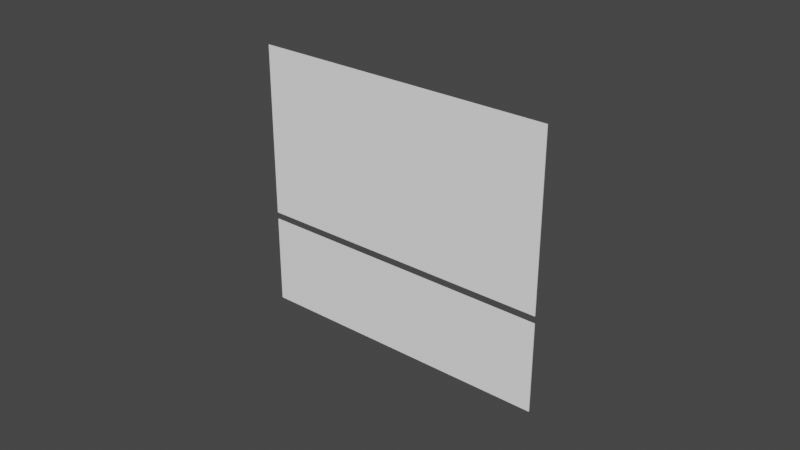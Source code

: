 # Source: int-regla-partes.blend  (saved by Blender 3.1.7; exported with 4.5.12 LTS)
import bpy
from mathutils import Matrix  # noqa: F401  (used for matrix-valued properties, if any)

bpy.ops.wm.read_factory_settings(use_empty=True)
scene = bpy.context.scene
scene.name = 'Scene'

# ---- collections
col_collection = bpy.data.collections.new('Collection'); scene.collection.children.link(col_collection)

# ---- materials (node trees are filled in below, after node groups)
mat_colornegro = bpy.data.materials.new('colorNegro')
mat_colornegro.alpha_threshold = 0.0
mat_colornegro.use_transparent_shadow = False
mat_colornegro.line_color = (0.0, 0.0, 0.0, 1.0)
mat_material_002 = bpy.data.materials.new('Material.002')
mat_material_002.use_transparent_shadow = False
mat_material_003 = bpy.data.materials.new('Material.003')
mat_material_003.use_transparent_shadow = False
mat_colorblanco_002 = bpy.data.materials.new('colorBlanco.002')
mat_colorblanco_002.use_transparent_shadow = False
mat_colorblanco_003 = bpy.data.materials.new('colorBlanco.003')
mat_colorblanco_003.use_transparent_shadow = False

# ---- material node trees
mat_colornegro.use_nodes = True; mat_colornegro.node_tree.nodes.clear()
_N = mat_colornegro.node_tree.nodes; _L = mat_colornegro.node_tree.links
n0 = _N.new('ShaderNodeOutputMaterial'); n0.name = 'Material Output'; n0.location = (300, 300)
n1 = _N.new('ShaderNodeBsdfPrincipled'); n1.name = 'Principled BSDF'; n1.location = (10, 300)
n1.distribution = 'GGX'
n1.subsurface_method = 'RANDOM_WALK_SKIN'
n1.inputs[0].default_value = (0.0, 0.0001384, 0.005333, 1.0)
n1.inputs[2].default_value = 0.4
n1.inputs[3].default_value = 1.45
n1.inputs[27].default_value = (0.0, 0.0, 0.0, 1.0)
n1.inputs[28].default_value = 1.0
_L.new(n1.outputs[0], n0.inputs[0])
n0.is_active_output = True
mat_material_002.use_nodes = True; mat_material_002.node_tree.nodes.clear()
_N = mat_material_002.node_tree.nodes; _L = mat_material_002.node_tree.links
n0 = _N.new('ShaderNodeBsdfPrincipled'); n0.name = 'Principled BSDF'; n0.location = (10, 300)
n0.distribution = 'GGX'
n0.subsurface_method = 'RANDOM_WALK_SKIN'
n0.inputs[0].default_value = (0.0, 0.0, 0.0, 1.0)
n0.inputs[3].default_value = 1.45
n0.inputs[27].default_value = (0.0, 0.0, 0.0, 1.0)
n0.inputs[28].default_value = 1.0
n1 = _N.new('ShaderNodeOutputMaterial'); n1.name = 'Material Output'; n1.location = (300, 300)
_L.new(n0.outputs[0], n1.inputs[0])
n1.is_active_output = True
mat_material_003.use_nodes = True; mat_material_003.node_tree.nodes.clear()
_N = mat_material_003.node_tree.nodes; _L = mat_material_003.node_tree.links
n0 = _N.new('ShaderNodeBsdfPrincipled'); n0.name = 'Principled BSDF'; n0.location = (10, 300)
n0.distribution = 'GGX'
n0.subsurface_method = 'RANDOM_WALK_SKIN'
n0.inputs[0].default_value = (0.0, 0.0, 0.0, 1.0)
n0.inputs[3].default_value = 1.45
n0.inputs[27].default_value = (0.0, 0.0, 0.0, 1.0)
n0.inputs[28].default_value = 1.0
n1 = _N.new('ShaderNodeOutputMaterial'); n1.name = 'Material Output'; n1.location = (300, 300)
_L.new(n0.outputs[0], n1.inputs[0])
n1.is_active_output = True
mat_colorblanco_002.use_nodes = True; mat_colorblanco_002.node_tree.nodes.clear()
_N = mat_colorblanco_002.node_tree.nodes; _L = mat_colorblanco_002.node_tree.links
n0 = _N.new('ShaderNodeBsdfPrincipled'); n0.name = 'Principled BSDF'; n0.location = (10, 300)
n0.distribution = 'GGX'
n0.subsurface_method = 'RANDOM_WALK_SKIN'
n0.inputs[0].default_value = (1.0, 1.0, 1.0, 0.0)
n0.inputs[3].default_value = 1.45
n0.inputs[27].default_value = (0.0, 0.0, 0.0, 1.0)
n0.inputs[28].default_value = 1.0
n1 = _N.new('ShaderNodeOutputMaterial'); n1.name = 'Material Output'; n1.location = (300, 300)
_L.new(n0.outputs[0], n1.inputs[0])
n1.is_active_output = True
mat_colorblanco_003.use_nodes = True; mat_colorblanco_003.node_tree.nodes.clear()
_N = mat_colorblanco_003.node_tree.nodes; _L = mat_colorblanco_003.node_tree.links
n0 = _N.new('ShaderNodeBsdfPrincipled'); n0.name = 'Principled BSDF'; n0.location = (10, 300)
n0.distribution = 'GGX'
n0.subsurface_method = 'RANDOM_WALK_SKIN'
n0.inputs[0].default_value = (1.0, 1.0, 1.0, 0.0)
n0.inputs[3].default_value = 1.45
n0.inputs[27].default_value = (0.0, 0.0, 0.0, 1.0)
n0.inputs[28].default_value = 1.0
n1 = _N.new('ShaderNodeOutputMaterial'); n1.name = 'Material Output'; n1.location = (300, 300)
_L.new(n0.outputs[0], n1.inputs[0])
n1.is_active_output = True

# ---- world
world_world = bpy.data.worlds.new('World'); scene.world = world_world
world_world.use_nodes = True; world_world.node_tree.nodes.clear()
_N = world_world.node_tree.nodes; _L = world_world.node_tree.links
n0 = _N.new('ShaderNodeOutputWorld'); n0.name = 'World Output'; n0.location = (300, 300)
n1 = _N.new('ShaderNodeBackground'); n1.name = 'Background'; n1.location = (10, 300)
n1.inputs[0].default_value = (0.05088, 0.05088, 0.05088, 1.0)
_L.new(n1.outputs[0], n0.inputs[0])
n0.is_active_output = True
world_world.color = (0.05088, 0.05088, 0.05088)
world_world.use_sun_shadow = False
world_world.sun_shadow_jitter_overblur = 0.0

# ---- meshes
me_cubo_005 = bpy.data.meshes.new('Cubo.005')
me_cubo_005.from_pydata([(0.1103, 0.00856, -0.00152), (0.1103, 0.00856, 0.002442), (0.1103, -0.009889, -0.00152), (0.1103, -0.009889, 0.002442), (-0.1293, 0.00856, -0.00152), (-0.1293, 0.00856, 0.002442), (-0.1293, -0.009889, -0.00152), (-0.1293, -0.009889, 0.002442)], [], [(0, 1, 3, 2), (2, 3, 7, 6), (6, 7, 5, 4), (4, 5, 1, 0), (2, 6, 4, 0), (7, 3, 1, 5)])
_uv = me_cubo_005.uv_layers.new(name='MapaUV')
_uv.uv.foreach_set('vector', [0.375, 0.0, 0.625, 0.0, 0.625, 0.25, 0.375, 0.25, 0.375, 0.25, 0.625, 0.25, 0.625, 0.5, 0.375, 0.5, 0.375, 0.5, 0.625, 0.5, 0.625, 0.75, 0.375, 0.75, 0.375, 0.75, 0.625, 0.75, 0.625, 1.0, 0.375, 1.0, 0.125, 0.5, 0.375, 0.5, 0.375, 0.75, 0.125, 0.75, 0.625, 0.5, 0.875, 0.5, 0.875, 0.75, 0.625, 0.75])
me_cubo_005.materials.append(mat_colorblanco_002)
me_cubo_005.use_remesh_fix_poles = True
me_cubo_005.use_remesh_preserve_attributes = False
me_cubo_005.update()
me_cubo_003 = bpy.data.meshes.new('Cubo.003')
me_cubo_003.from_pydata([(0.1103, 0.00856, -0.00152), (0.1103, 0.00856, 0.002442), (0.1103, -0.009889, -0.00152), (0.1103, -0.009889, 0.002442), (-0.1293, 0.00856, -0.00152), (-0.1293, 0.00856, 0.002442), (-0.1293, -0.009889, -0.00152), (-0.1293, -0.009889, 0.002442)], [], [(0, 1, 3, 2), (2, 3, 7, 6), (6, 7, 5, 4), (4, 5, 1, 0), (2, 6, 4, 0), (7, 3, 1, 5)])
_uv = me_cubo_003.uv_layers.new(name='MapaUV')
_uv.uv.foreach_set('vector', [0.375, 0.0, 0.625, 0.0, 0.625, 0.25, 0.375, 0.25, 0.375, 0.25, 0.625, 0.25, 0.625, 0.5, 0.375, 0.5, 0.375, 0.5, 0.625, 0.5, 0.625, 0.75, 0.375, 0.75, 0.375, 0.75, 0.625, 0.75, 0.625, 1.0, 0.375, 1.0, 0.125, 0.5, 0.375, 0.5, 0.375, 0.75, 0.125, 0.75, 0.625, 0.5, 0.875, 0.5, 0.875, 0.75, 0.625, 0.75])
me_cubo_003.materials.append(mat_colorblanco_003)
me_cubo_003.use_remesh_fix_poles = True
me_cubo_003.use_remesh_preserve_attributes = False
me_cubo_003.update()

# ---- curves / text
txt_text_001 = bpy.data.curves.new('Text.001', 'FONT')
txt_text_001.dimensions = '2D'
txt_text_001.body = '∫udv = uv - ∫vdu'
txt_text_001.materials.append(mat_colornegro)
txt_text_004 = bpy.data.curves.new('Text.004', 'FONT')
txt_text_004.dimensions = '2D'
txt_text_004.body = 'Normalmente, se escogen los monomios como u para reducir su \nexponente al derivarlos. Cuando el exponente es 0, \nel monomio es igual a 1 y el integrando es más fácil.\n\nComo norma general, llamaremos u a las potencias y logaritmos \ny dv a las exponenciales, fracciones y funciones trigonométricas.\n'
txt_text_004.materials.append(mat_material_002)
txt_text_004.align_x = 'CENTER'
txt_text_005 = bpy.data.curves.new('Text.005', 'FONT')
txt_text_005.dimensions = '2D'
txt_text_005.body = 'Método de Integración por Partes\n\nCuando el integrando está formado por un producto (o una división, \nque podemos tratar como un producto) se recomienda utilizar \nel método de integración por partes que consiste \nen aplicar la siguiente fórmula:\n\n\n\nTomar en consideracion lo siguiente:\n\n1. El integrando debe ser un producto de dos factores.\n2. Uno de los factores será u y el otro será dv.\n3. Se calcula du derivando u y se calcula v integrando dv.\n4. Se aplica la fórmula.\n\n\n'
txt_text_005.materials.append(mat_material_003)
txt_text_005.align_x = 'CENTER'

# ---- objects
ob_text_026 = bpy.data.objects.new('Text.026', txt_text_001)
ob_text_025 = bpy.data.objects.new('Text.025', txt_text_004)
ob_text_003 = bpy.data.objects.new('Text.003', txt_text_005)
ob_cubo_002 = bpy.data.objects.new('Cubo.002', me_cubo_005)
ob_cubo_003 = bpy.data.objects.new('Cubo.003', me_cubo_003)

# ---- transforms, parenting, visibility, modifiers, constraints
ob_text_026.location = (0.7344, 0.0002601, 3.103)
ob_text_026.rotation_euler = (1.571, -0.0, -3.142)
ob_text_026.scale = (0.2835, 0.2835, 0.3738)
ob_text_025.location = (-0.0942, 0.0, 1.213)
ob_text_025.rotation_euler = (1.571, -0.0, -3.142)
ob_text_025.scale = (0.1744, 0.1744, 0.1744)
ob_text_003.location = (-0.0942, 0.0, 4.327)
ob_text_003.rotation_euler = (1.571, -0.0, -3.142)
ob_text_003.scale = (0.1744, 0.1744, 0.1744)
ob_cubo_002.location = (-0.2551, -0.008673, 0.7628)
ob_cubo_002.rotation_euler = (3.74e-06, 1.572, 3.921e-06)
ob_cubo_002.scale = (6.02, 0.4734, 327.8)
_m = ob_cubo_002.modifiers.new('Solidify', 'SOLIDIFY')
_m.offset = 1.0
ob_cubo_003.location = (-0.2551, -0.008673, 3.031)
ob_cubo_003.rotation_euler = (3.74e-06, 1.572, 3.921e-06)
ob_cubo_003.scale = (11.48, 0.4734, 327.8)
_m = ob_cubo_003.modifiers.new('Solidify', 'SOLIDIFY')
_m.offset = 1.0

# ---- collection membership
col_collection.objects.link(ob_text_026)
col_collection.objects.link(ob_text_025)
col_collection.objects.link(ob_text_003)
col_collection.objects.link(ob_cubo_002)
col_collection.objects.link(ob_cubo_003)

# ---- scene / render settings (as saved in the file)
scene.frame_start = 1; scene.frame_end = 250; scene.frame_set(0)
scene.render.engine = 'BLENDER_EEVEE_NEXT'
scene.cycles.sampling_pattern = 'TABULATED_SOBOL'
scene.cycles.use_light_tree = False
scene.view_settings.view_transform = 'Filmic'
bpy.context.view_layer.update()

# ---- added for rendering (the .blend has no active camera and no usable light): camera, sun
cam_auto = bpy.data.cameras.new('AutoCamera')
cam_auto.lens = 50.0
cam_auto.sensor_width = 36.0
cam_auto.clip_end = 1000.0
ob_auto_camera = bpy.data.objects.new('AutoCamera', cam_auto)
scene.collection.objects.link(ob_auto_camera)
ob_auto_camera.location = (9.46466, -11.3896, 9.91065)
ob_auto_camera.rotation_euler = (1.09748, -7.21219e-08, 0.694738)
scene.camera = ob_auto_camera
light_auto_sun = bpy.data.lights.new('AutoSun', 'SUN')
light_auto_sun.energy = 3.0
light_auto_sun.angle = 0.0523599
ob_auto_sun = bpy.data.objects.new('AutoSun', light_auto_sun)
scene.collection.objects.link(ob_auto_sun)
ob_auto_sun.rotation_euler = (0.872665, 0.174533, 0.523599)
bpy.context.view_layer.update()
